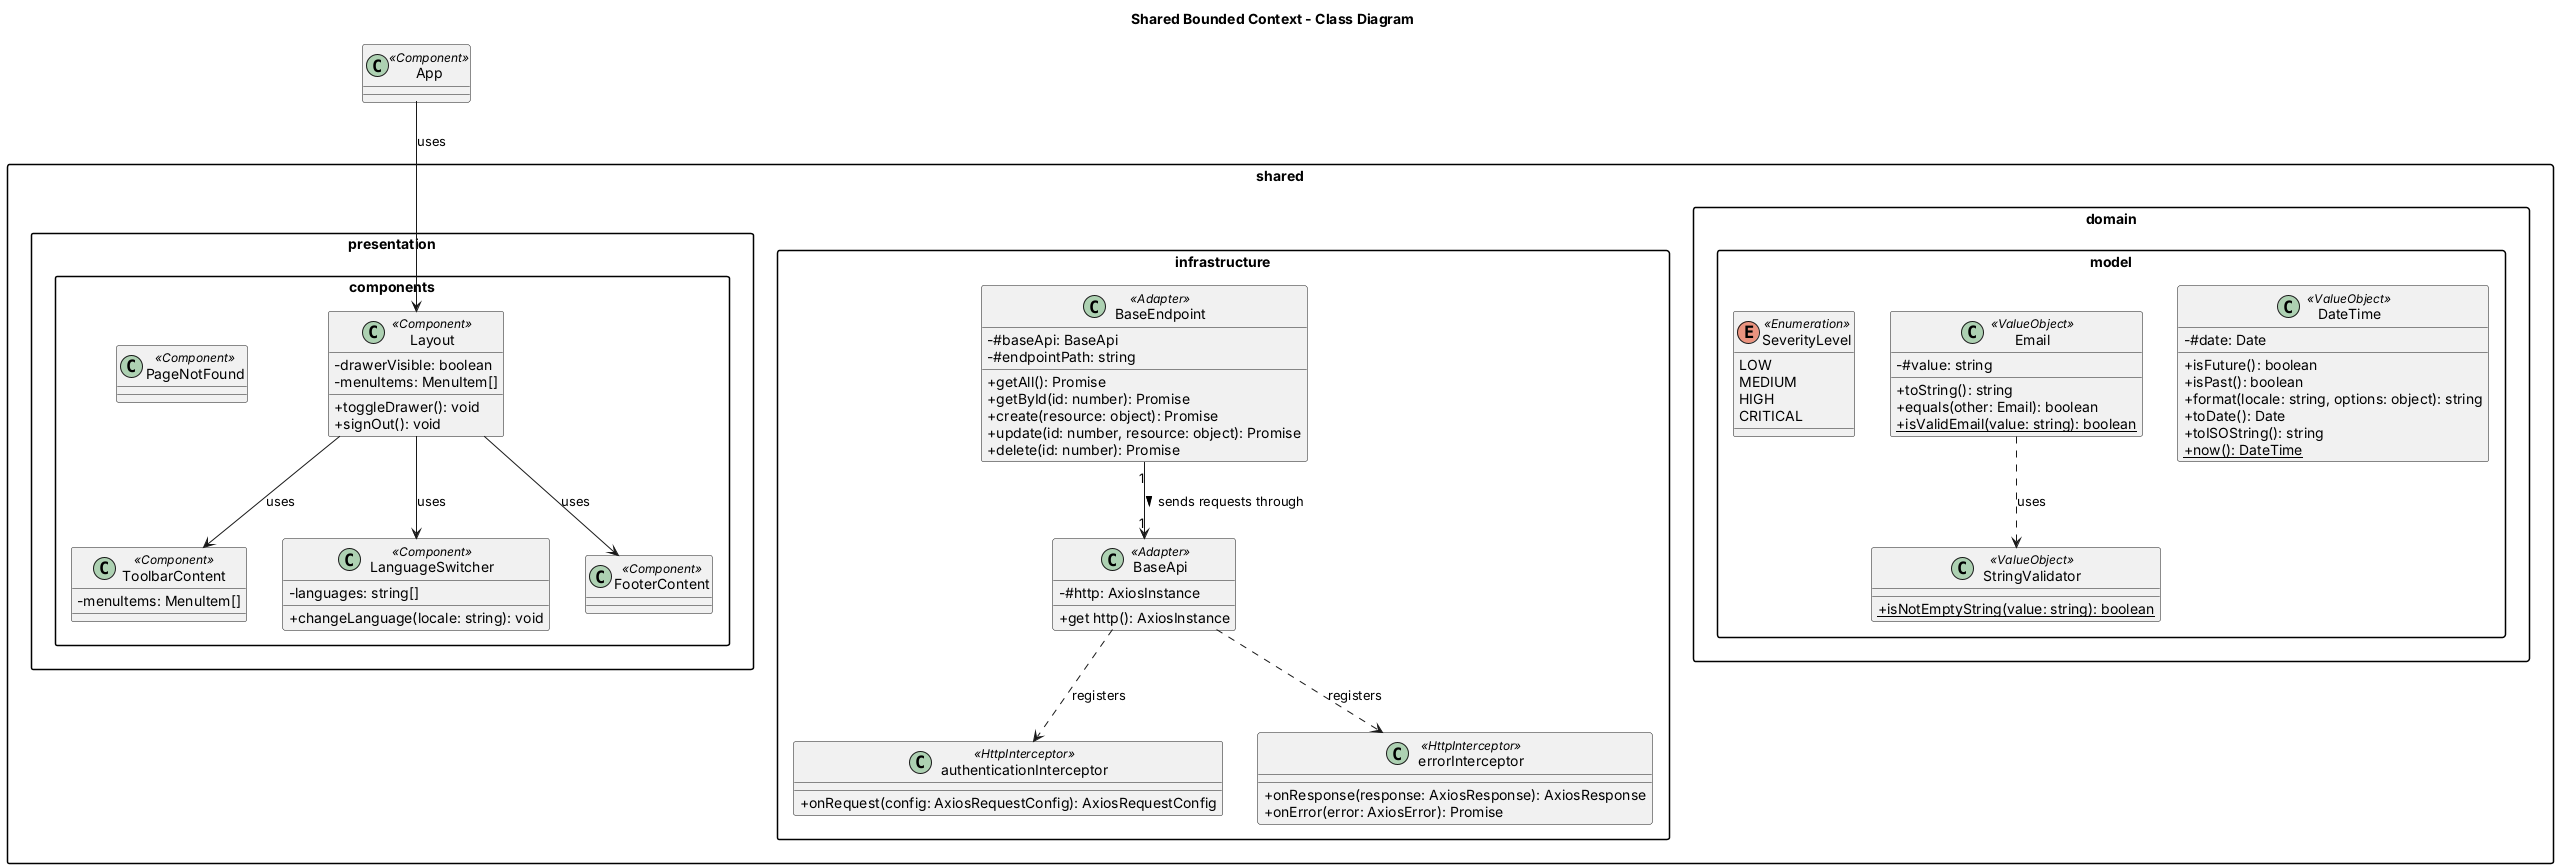

The diagram above was rendered by PlantUML. Its source (embedded in the PNG):
@startuml
' FleetProof - Class Diagram - Shared Bounded Context
skinparam classAttributeIconSize 0
skinparam packageStyle rectangle
skinparam shadowing false
title Shared Bounded Context - Class Diagram

package "shared.domain.model" {
  class DateTime << ValueObject >> {
    - #date: Date
    + isFuture(): boolean
    + isPast(): boolean
    + format(locale: string, options: object): string
    + toDate(): Date
    + toISOString(): string
    {static} + now(): DateTime
  }
  class Email << ValueObject >> {
    - #value: string
    + toString(): string
    + equals(other: Email): boolean
    {static} + isValidEmail(value: string): boolean
  }
  class StringValidator << ValueObject >> {
    {static} + isNotEmptyString(value: string): boolean
  }
  enum SeverityLevel << Enumeration >> {
    LOW
    MEDIUM
    HIGH
    CRITICAL
  }
}

package "shared.infrastructure" {
  class BaseApi << Adapter >> {
    - #http: AxiosInstance
    + get http(): AxiosInstance
  }
  class BaseEndpoint << Adapter >> {
    - #baseApi: BaseApi
    - #endpointPath: string
    + getAll(): Promise
    + getById(id: number): Promise
    + create(resource: object): Promise
    + update(id: number, resource: object): Promise
    + delete(id: number): Promise
  }
  class authenticationInterceptor << HttpInterceptor >> {
    + onRequest(config: AxiosRequestConfig): AxiosRequestConfig
  }
  class errorInterceptor << HttpInterceptor >> {
    + onResponse(response: AxiosResponse): AxiosResponse
    + onError(error: AxiosError): Promise
  }
}

package "shared.presentation.components" {
  class Layout << Component >> {
    - drawerVisible: boolean
    - menuItems: MenuItem[]
    + toggleDrawer(): void
    + signOut(): void
  }
  class ToolbarContent << Component >> {
    - menuItems: MenuItem[]
  }
  class LanguageSwitcher << Component >> {
    - languages: string[]
    + changeLanguage(locale: string): void
  }
  class FooterContent << Component >> {
  }
  class PageNotFound << Component >> {
  }
}

class App << Component >>

BaseEndpoint "1" --> "1" BaseApi : sends requests through >
BaseApi ..> authenticationInterceptor : registers
BaseApi ..> errorInterceptor : registers
Email ..> StringValidator : uses
App --> Layout : uses
Layout --> ToolbarContent : uses
Layout --> LanguageSwitcher : uses
Layout --> FooterContent : uses

@enduml